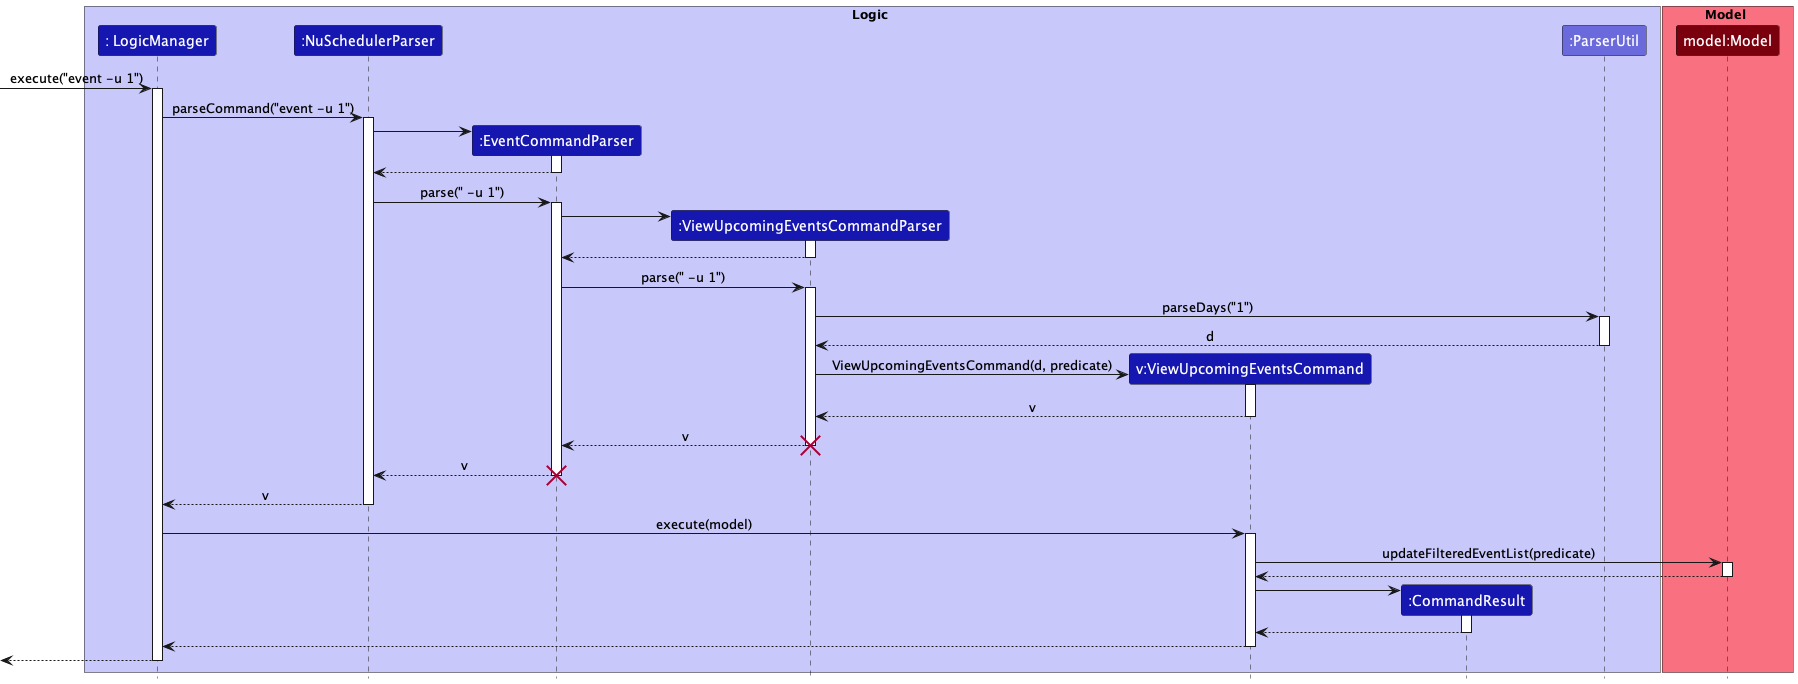

The diagram above was rendered by PlantUML. Its source (embedded in the PNG):
@startuml
!include ../style.puml

box Logic LOGIC_COLOR_T1
Participant ": LogicManager" as logicManager LOGIC_COLOR_T3
Participant ":NuSchedulerParser" as nuSchedulerParser LOGIC_COLOR_T3
Participant ":EventCommandParser" as EventCommandParser LOGIC_COLOR_T3
Participant ":ViewUpcomingEventsCommandParser" as ViewUpcomingEventsCommandParser LOGIC_COLOR_T3
Participant "v:ViewUpcomingEventsCommand" as ViewUpcomingEventsCommand LOGIC_COLOR_T3
Participant ":CommandResult" as commandResult LOGIC_COLOR_T3
Participant ":ParserUtil" as parserUtil LOGIC_COLOR_T2

endBox

box Model MODEL_COLOR_T1
Participant "model:Model" as model MODEL_COLOR_T3
endBox

-> logicManager ++: execute("event -u 1")
logicManager -> nuSchedulerParser ++: parseCommand("event -u 1")

create EventCommandParser
nuSchedulerParser -> EventCommandParser ++
return
nuSchedulerParser -> EventCommandParser ++: parse(" -u 1")

create ViewUpcomingEventsCommandParser
EventCommandParser -> ViewUpcomingEventsCommandParser ++
return
EventCommandParser -> ViewUpcomingEventsCommandParser ++: parse(" -u 1")

ViewUpcomingEventsCommandParser -> parserUtil ++: parseDays("1")
return d

create ViewUpcomingEventsCommand
ViewUpcomingEventsCommandParser -> ViewUpcomingEventsCommand ++: ViewUpcomingEventsCommand(d, predicate)
return v
return v
destroy ViewUpcomingEventsCommandParser
return v
destroy EventCommandParser
return v

logicManager -> ViewUpcomingEventsCommand ++: execute(model)
ViewUpcomingEventsCommand -> model ++: updateFilteredEventList(predicate)
return

create commandResult
ViewUpcomingEventsCommand -> commandResult ++
return
return
return
@enduml